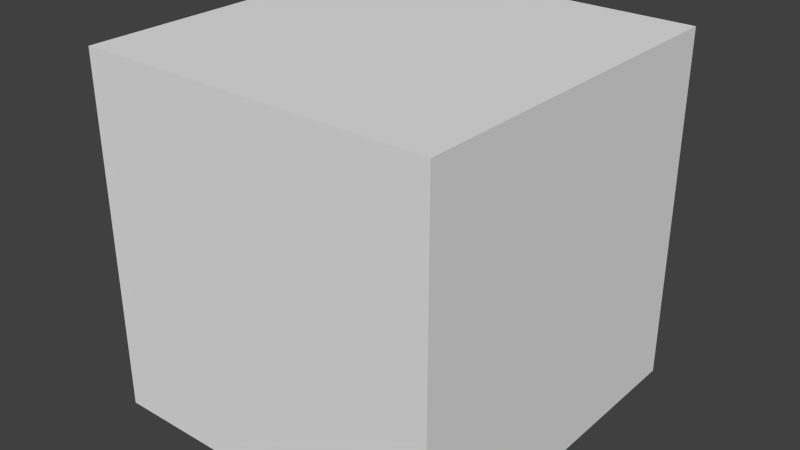 # Source: box.blend  (saved by Blender 2.67.0; exported with 4.5.12 LTS)
import bpy
from mathutils import Matrix  # noqa: F401  (used for matrix-valued properties, if any)

bpy.ops.wm.read_factory_settings(use_empty=True)
scene = bpy.context.scene
scene.name = 'Scene'

# ---- collections
col_collection_1 = bpy.data.collections.new('Collection 1'); scene.collection.children.link(col_collection_1)

# ---- world
world_world = bpy.data.worlds.new('World'); scene.world = world_world
world_world.color = (0.05088, 0.05088, 0.05088)
world_world.use_sun_shadow = False
world_world.sun_shadow_jitter_overblur = 0.0
world_world.cycles.sampling_method = 'MANUAL'
world_world.cycles.sample_map_resolution = 256

# ---- meshes
me_box = bpy.data.meshes.new('Box')
me_box.from_pydata([(-0.5, 1.1e-05, 0.5), (-0.5, -1.1e-05, -0.5), (0.5, -1.1e-05, -0.5), (0.5, 1.1e-05, 0.5), (-0.5, 1.03, 0.5), (-0.5, 1.03, -0.5), (0.5, 1.03, -0.5), (0.5, 1.03, 0.5)], [], [(4, 5, 1, 0), (5, 6, 2, 1), (6, 7, 3, 2), (7, 4, 0, 3), (0, 1, 2, 3), (7, 6, 5, 4)])
me_box.use_remesh_preserve_volume = False
me_box.use_remesh_preserve_attributes = False
me_box.use_mirror_vertex_groups = False
me_box.update()

# ---- objects
ob_box = bpy.data.objects.new('Box', me_box)

# ---- transforms, parenting, visibility, modifiers, constraints
ob_box.location = (0.0, 0.0, 1.49e-08)
ob_box.lineart.crease_threshold = 0.0

# ---- collection membership
col_collection_1.objects.link(ob_box)

# ---- scene / render settings (as saved in the file)
scene.frame_start = 1; scene.frame_end = 398; scene.frame_set(1)
scene.render.engine = 'BLENDER_EEVEE_NEXT'
scene.render.image_settings.color_mode = 'RGB'
scene.render.image_settings.compression = 90
scene.render.resolution_x = 640
scene.render.resolution_y = 360
scene.render.dither_intensity = 0.0
scene.cycles.use_denoising = False
scene.cycles.samples = 10
scene.cycles.sampling_pattern = 'TABULATED_SOBOL'
scene.cycles.light_sampling_threshold = 0.0
scene.cycles.use_adaptive_sampling = False
scene.cycles.use_light_tree = False
scene.cycles.blur_glossy = 0.0
scene.cycles.volume_bounces = 1
scene.cycles.pixel_filter_type = 'GAUSSIAN'
scene.cycles.sample_clamp_indirect = 0.0
scene.view_settings.view_transform = 'Standard'
bpy.context.view_layer.update()

# ---- added for rendering (the .blend has no active camera and no usable light): camera, sun
cam_auto = bpy.data.cameras.new('AutoCamera')
cam_auto.lens = 50.0
cam_auto.sensor_width = 36.0
cam_auto.clip_end = 1000.0
ob_auto_camera = bpy.data.objects.new('AutoCamera', cam_auto)
scene.collection.objects.link(ob_auto_camera)
ob_auto_camera.location = (1.61872, -1.42748, 1.29498)
ob_auto_camera.rotation_euler = (1.09748, -7.21219e-08, 0.694738)
scene.camera = ob_auto_camera
light_auto_sun = bpy.data.lights.new('AutoSun', 'SUN')
light_auto_sun.energy = 3.0
light_auto_sun.angle = 0.0523599
ob_auto_sun = bpy.data.objects.new('AutoSun', light_auto_sun)
scene.collection.objects.link(ob_auto_sun)
ob_auto_sun.rotation_euler = (0.872665, 0.174533, 0.523599)
bpy.context.view_layer.update()
